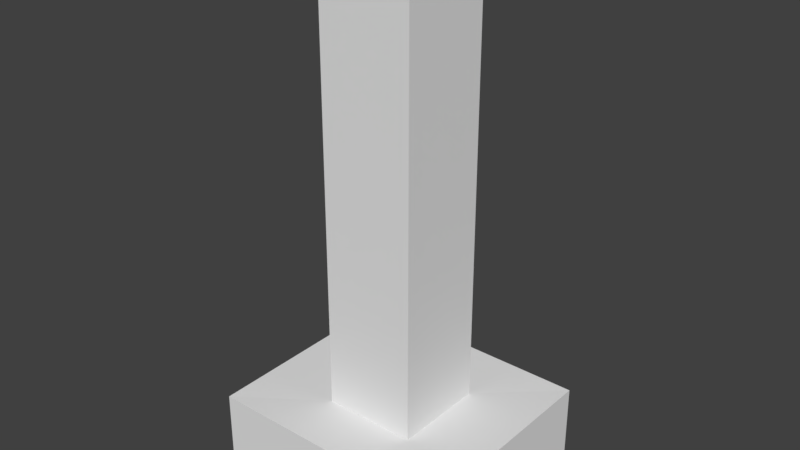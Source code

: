 # Source: monolite.blend  (saved by Blender 2.93.20; exported with 4.5.12 LTS)
import bpy
from mathutils import Matrix  # noqa: F401  (used for matrix-valued properties, if any)

bpy.ops.wm.read_factory_settings(use_empty=True)
scene = bpy.context.scene
scene.name = 'Scene'

# ---- collections
col_collection_1 = bpy.data.collections.new('Collection 1'); scene.collection.children.link(col_collection_1)

# ---- materials (node trees are filled in below, after node groups)
mat_monolite = bpy.data.materials.new('monolite')
mat_monolite.alpha_threshold = 0.0
mat_monolite.use_transparent_shadow = False
mat_monolite.roughness = 0.5
mat_energia = bpy.data.materials.new('energia')
mat_energia.alpha_threshold = 0.0
mat_energia.use_transparent_shadow = False
mat_energia.roughness = 0.5
mat_base_monolite = bpy.data.materials.new('base_monolite')
mat_base_monolite.alpha_threshold = 0.0
mat_base_monolite.use_transparent_shadow = False
mat_base_monolite.roughness = 0.5

# ---- material node trees

# ---- world
world_world = bpy.data.worlds.new('World'); scene.world = world_world
world_world.color = (0.05088, 0.05088, 0.05088)
world_world.use_sun_shadow = False
world_world.sun_shadow_jitter_overblur = 0.0
world_world.cycles.sampling_method = 'MANUAL'

# ---- meshes
me_cube_002 = bpy.data.meshes.new('Cube.002')
me_cube_002.from_pydata([(-0.2971, -0.3362, 3.492), (-0.2971, 0.3028, 3.492), (0.3418, -0.3362, 3.492), (0.3418, 0.3028, 0.4931), (0.3418, 0.3028, 3.492), (-0.2971, -0.3362, 2.558), (-0.2971, 0.3028, 2.558), (0.3418, 0.3028, 2.558), (0.3418, -0.3362, 2.558), (-0.2971, 0.3028, 2.407), (0.3418, 0.3028, 2.407), (0.3418, -0.3362, 2.407), (-0.2971, -0.3362, 2.407), (-0.2971, 0.3028, 0.6597), (0.3418, 0.3028, 0.6597), (0.3418, -0.3362, 0.6597), (-0.2971, -0.3362, 0.6597), (-0.09432, -0.1334, 3.492), (-0.09432, 0.09995, 3.492), (0.139, 0.09995, 3.492), (0.139, -0.1334, 3.492), (-0.8373, -0.7415, 0.0), (-0.8373, 0.7415, 0.0), (0.8373, 0.7415, 0.0), (0.8373, -0.7415, 0.0), (-0.8373, -0.7415, 0.5031), (-0.8373, 0.7415, 0.5031), (0.8373, 0.7415, 0.5031), (0.8373, -0.7415, 0.5031), (-0.2971, 0.3028, 0.4931), (-0.2971, -0.3362, 0.4931), (0.3418, -0.3362, 0.4931)], [], [(5, 0, 1, 6), (6, 1, 4, 7), (7, 4, 2, 8), (8, 2, 0, 5), (11, 8, 5, 12), (4, 1, 18, 19), (10, 7, 8, 11), (9, 6, 7, 10), (12, 5, 6, 9), (16, 12, 9, 13), (13, 9, 10, 14), (14, 10, 11, 15), (15, 11, 12, 16), (31, 15, 16, 30), (3, 14, 15, 31), (29, 13, 14, 3), (30, 16, 13, 29), (19, 18, 17, 20), (2, 4, 19, 20), (1, 0, 17, 18), (0, 2, 20, 17), (24, 23, 27, 28), (22, 26, 27, 23), (21, 24, 28, 25), (21, 25, 26, 22), (25, 28, 31, 30), (3, 29, 30, 31), (26, 25, 30, 29), (28, 27, 3, 31), (27, 26, 29, 3), (23, 24, 21, 22)])
me_cube_002.polygons.foreach_set('material_index', [0, 0, 0, 0, 1, 0, 1, 1, 1, 0, 0, 0, 0, 1, 1, 1, 1, 1, 0, 0, 0, 2, 2, 2, 2, 2, 2, 2, 2, 2, 2])
_uv = me_cube_002.uv_layers.new(name='UVMap')
_uv.uv.foreach_set('vector', [0.1456, 0.7822, 0.1456, 0.9593, 0.02444, 0.9593, 0.02444, 0.7822, 0.4855, 0.7822, 0.4855, 0.9593, 0.3644, 0.9593, 0.3644, 0.7822, 0.8056, 0.4159, 0.8056, 0.5929, 0.6845, 0.5929, 0.6845, 0.4159, 0.3155, 0.7822, 0.3155, 0.9593, 0.1944, 0.9593, 0.1944, 0.7822, 0.3155, 0.7535, 0.3155, 0.7822, 0.1944, 0.7822, 0.1944, 0.7535, 0.8544, 0.3908, 0.9756, 0.3908, 0.9371, 0.4292, 0.8929, 0.4292, 0.8056, 0.3872, 0.8056, 0.4159, 0.6845, 0.4159, 0.6845, 0.3872, 0.4855, 0.7535, 0.4855, 0.7822, 0.3644, 0.7822, 0.3644, 0.7535, 0.1456, 0.7535, 0.1456, 0.7822, 0.02444, 0.7822, 0.02444, 0.7535, 0.1456, 0.4223, 0.1456, 0.7535, 0.02444, 0.7535, 0.02444, 0.4223, 0.4855, 0.4223, 0.4855, 0.7535, 0.3644, 0.7535, 0.3644, 0.4223, 0.8056, 0.05601, 0.8056, 0.3872, 0.6845, 0.3872, 0.6845, 0.05601, 0.3155, 0.4223, 0.3155, 0.7535, 0.1944, 0.7535, 0.1944, 0.4223, 0.3155, 0.3908, 0.3155, 0.4223, 0.1944, 0.4223, 0.1944, 0.3908, 0.8056, 0.02444, 0.8056, 0.05601, 0.6845, 0.05601, 0.6845, 0.02444, 0.4855, 0.3908, 0.4855, 0.4223, 0.3644, 0.4223, 0.3644, 0.3908, 0.1456, 0.3908, 0.1456, 0.4223, 0.02444, 0.4223, 0.02444, 0.3908, 0.8929, 0.4292, 0.9371, 0.4292, 0.9371, 0.4734, 0.8929, 0.4734, 0.8544, 0.5119, 0.8544, 0.3908, 0.8929, 0.4292, 0.8929, 0.4734, 0.9756, 0.3908, 0.9756, 0.5119, 0.9371, 0.4734, 0.9371, 0.4292, 0.9756, 0.5119, 0.8544, 0.5119, 0.8929, 0.4734, 0.9371, 0.4734, 0.924, 0.6418, 0.924, 0.9229, 0.8287, 0.9229, 0.8287, 0.6418, 0.9498, 0.3419, 0.8544, 0.3419, 0.8544, 0.02444, 0.9498, 0.02444, 0.6298, 0.3908, 0.6298, 0.7082, 0.5344, 0.7082, 0.5344, 0.3908, 0.7798, 0.9229, 0.6845, 0.9229, 0.6845, 0.6418, 0.7798, 0.6418, 0.02444, 0.3419, 0.02444, 0.02444, 0.1013, 0.1184, 0.1013, 0.2395, 0.2224, 0.1184, 0.2224, 0.2395, 0.1013, 0.2395, 0.1013, 0.1184, 0.3056, 0.3419, 0.02444, 0.3419, 0.1013, 0.2395, 0.2224, 0.2395, 0.02444, 0.02444, 0.3056, 0.02444, 0.2224, 0.1184, 0.1013, 0.1184, 0.3056, 0.02444, 0.3056, 0.3419, 0.2224, 0.2395, 0.2224, 0.1184, 0.6356, 0.3419, 0.3544, 0.3419, 0.3544, 0.02444, 0.6356, 0.02444])
me_cube_002.materials.append(mat_monolite)
me_cube_002.materials.append(mat_energia)
me_cube_002.materials.append(mat_base_monolite)
me_cube_002.use_remesh_preserve_volume = False
me_cube_002.use_remesh_preserve_attributes = False
me_cube_002.use_mirror_vertex_groups = False
me_cube_002.update()

# ---- objects
ob_monolite = bpy.data.objects.new('monolite', me_cube_002)

# ---- transforms, parenting, visibility, modifiers, constraints
ob_monolite.location = (0.0, 0.0, 0.0)
ob_monolite.lineart.crease_threshold = 0.0

# ---- collection membership
col_collection_1.objects.link(ob_monolite)

# ---- scene / render settings (as saved in the file)
scene.frame_start = 1; scene.frame_end = 250; scene.frame_set(1)
scene.render.engine = 'BLENDER_EEVEE_NEXT'
scene.render.resolution_percentage = 50
scene.render.dither_intensity = 0.0
scene.cycles.use_denoising = False
scene.cycles.samples = 128
scene.cycles.sampling_pattern = 'TABULATED_SOBOL'
scene.cycles.use_adaptive_sampling = False
scene.cycles.use_light_tree = False
scene.cycles.blur_glossy = 0.0
scene.cycles.sample_clamp_indirect = 0.0
scene.view_settings.view_transform = 'Standard'
bpy.context.view_layer.update()

# ---- added for rendering (the .blend has no active camera and no usable light): camera, sun
cam_auto = bpy.data.cameras.new('AutoCamera')
cam_auto.lens = 50.0
cam_auto.sensor_width = 36.0
cam_auto.clip_end = 1000.0
ob_auto_camera = bpy.data.objects.new('AutoCamera', cam_auto)
scene.collection.objects.link(ob_auto_camera)
ob_auto_camera.location = (3.83705, -4.60446, 4.81569)
ob_auto_camera.rotation_euler = (1.09748, -7.21219e-08, 0.694738)
scene.camera = ob_auto_camera
light_auto_sun = bpy.data.lights.new('AutoSun', 'SUN')
light_auto_sun.energy = 3.0
light_auto_sun.angle = 0.0523599
ob_auto_sun = bpy.data.objects.new('AutoSun', light_auto_sun)
scene.collection.objects.link(ob_auto_sun)
ob_auto_sun.rotation_euler = (0.872665, 0.174533, 0.523599)
bpy.context.view_layer.update()
